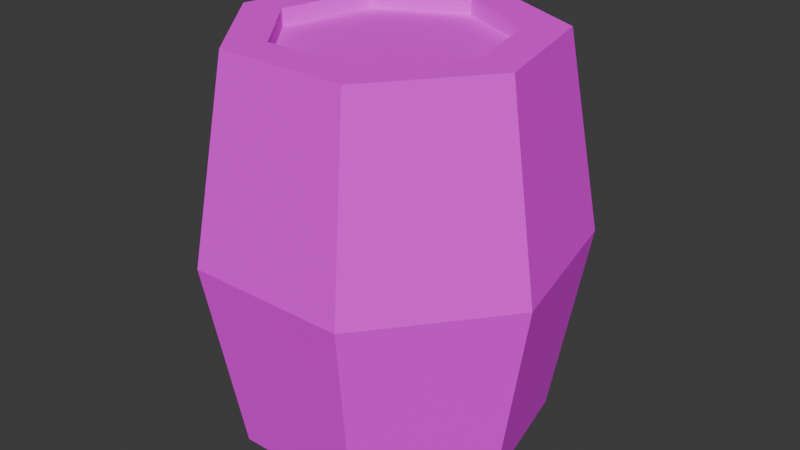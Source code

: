 # Source: barrel.blend  (saved by Blender 5.0.119; exported with 4.5.12 LTS)
import bpy
from mathutils import Matrix  # noqa: F401  (used for matrix-valued properties, if any)

bpy.ops.wm.read_factory_settings(use_empty=True)
scene = bpy.context.scene
scene.name = 'Scene'

# ---- collections
col_collection = bpy.data.collections.new('Collection'); scene.collection.children.link(col_collection)

# ---- images (referenced by path relative to the original .blend; pixels are not part of the script)
import os
ASSET_DIR = os.environ.get("B2B_ASSET_DIR", "")  # directory of the original .blend (textures are referenced by path, not embedded)
HERE = os.path.dirname(os.path.abspath(__file__))  # packed textures are extracted next to this script under _unpacked/

def load_image(name, relpath, width, height, colorspace="sRGB"):
    """Load a texture the original file referenced (path relative to the .blend, or extracted next to this script)."""
    p = next((c for c in (os.path.join(HERE, relpath), os.path.join(ASSET_DIR, relpath)) if relpath and os.path.exists(c)), "")
    if p:
        img = bpy.data.images.load(p, check_existing=True)
        img.name = name
    else:  # same state as the original file: an image datablock whose file is absent (Cycles renders it pink)
        img = bpy.data.images.new(name, width, height)
        img.source = "FILE"
        img.filepath = "//" + (relpath or name)
    img.colorspace_settings.name = colorspace
    return img
img_barrel_uv_1__png = load_image('barrel_uv(1).png', 'barrel_uv(1).png', 1024, 1024, 'sRGB')

# ---- materials (node trees are filled in below, after node groups)
mat_material = bpy.data.materials.new('Material')
mat_material.alpha_threshold = 0.0
mat_material.use_backface_culling_lightprobe_volume = False
mat_material.roughness = 0.5
mat_material.line_color = (0.0, 0.0, 0.0, 1.0)

# ---- material node trees
mat_material.use_nodes = True; mat_material.node_tree.nodes.clear()
_N = mat_material.node_tree.nodes; _L = mat_material.node_tree.links
n0 = _N.new('ShaderNodeOutputMaterial'); n0.name = 'Material Output'; n0.location = (200, 100)
n1 = _N.new('ShaderNodeBsdfPrincipled'); n1.name = 'Principled BSDF'; n1.location = (-200, 100)
n1.inputs[2].default_value = 1.0
n2 = _N.new('ShaderNodeTexImage'); n2.name = 'Image Texture'; n2.location = (-502, 94)
n2.image = img_barrel_uv_1__png
n2.interpolation = 'Closest'
_L.new(n1.outputs[0], n0.inputs[0])
_L.new(n2.outputs[0], n1.inputs[0])
_L.new(n2.outputs[1], n1.inputs[4])
n0.is_active_output = True

# ---- world
world_world = bpy.data.worlds.new('World'); scene.world = world_world
world_world.use_nodes = True; world_world.node_tree.nodes.clear()
_N = world_world.node_tree.nodes; _L = world_world.node_tree.links
n0 = _N.new('ShaderNodeOutputWorld'); n0.name = 'World Output'; n0.location = (200, 100)
n1 = _N.new('ShaderNodeBackground'); n1.name = 'Background'; n1.location = (-200, 100)
n1.inputs[0].default_value = (0.05088, 0.05088, 0.05088, 1.0)
_L.new(n1.outputs[0], n0.inputs[0])
n0.is_active_output = True
world_world.color = (0.05088, 0.05088, 0.05088)
world_world.sun_shadow_jitter_overblur = 0.0

# ---- meshes
me_cylinder = bpy.data.meshes.new('Cylinder')
me_cylinder.from_pydata([(0.0, 1.0, 0.00629), (0.0, 0.7332, 2.56), (0.7818, 0.6235, 0.00629), (0.5732, 0.4571, 2.56), (0.9749, -0.2225, 0.00629), (0.7148, -0.1632, 2.56), (0.4339, -0.901, 0.00629), (0.3181, -0.6606, 2.56), (-0.4339, -0.901, 0.00629), (-0.3181, -0.6606, 2.56), (-0.9749, -0.2225, 0.00629), (-0.7148, -0.1632, 2.56), (-0.7818, 0.6235, 0.00629), (-0.5732, 0.4571, 2.56), (1.918e-09, 1.225, 1.283), (0.958, 0.7639, 1.283), (1.195, -0.2726, 1.283), (0.5316, -1.104, 1.283), (-0.5316, -1.104, 1.283), (-1.195, -0.2726, 1.283), (-0.958, 0.7639, 1.283), (0.7818, 0.6235, 2.56), (0.0, 1.0, 2.56), (0.9749, -0.2225, 2.56), (0.4339, -0.901, 2.56), (-0.4339, -0.901, 2.56), (-0.9749, -0.2225, 2.56), (-0.7818, 0.6235, 2.56), (0.5732, 0.4571, 2.451), (0.0, 0.7332, 2.451), (0.7148, -0.1632, 2.451), (0.3181, -0.6606, 2.451), (-0.3181, -0.6606, 2.451), (-0.7148, -0.1632, 2.451), (-0.5732, 0.4571, 2.451), (0.82, 0.6539, 0.283), (1.023, -0.2334, 0.283), (0.4551, -0.945, 0.283), (-0.4551, -0.945, 0.283), (-1.023, -0.2334, 0.283), (-0.82, 0.6539, 0.283), (4.158e-10, 1.049, 0.283), (8.388e-10, 1.099, 0.5645), (0.8588, 0.6849, 0.5645), (1.071, -0.2444, 0.5645), (0.4766, -0.9897, 0.5645), (-0.4766, -0.9897, 0.5645), (-1.071, -0.2444, 0.5645), (-0.8588, 0.6849, 0.5645), (3.542e-10, 1.042, 2.324), (0.8143, 0.6494, 2.324), (1.015, -0.2318, 2.324), (0.4519, -0.9384, 2.324), (-0.4519, -0.9384, 2.324), (-1.015, -0.2318, 2.324), (-0.8143, 0.6494, 2.324), (0.8482, 0.6765, 2.078), (1.058, -0.2414, 2.078), (0.4707, -0.9775, 2.078), (-0.4707, -0.9775, 2.078), (-1.058, -0.2414, 2.078), (-0.8482, 0.6765, 2.078), (7.233e-10, 1.085, 2.078)], [], [(49, 22, 21, 50), (50, 21, 23, 51), (51, 23, 24, 52), (52, 24, 25, 53), (53, 25, 26, 54), (3, 1, 29, 28), (54, 26, 27, 55), (55, 27, 22, 49), (0, 2, 4, 6, 8, 10, 12), (48, 20, 14, 42), (47, 19, 20, 48), (46, 18, 19, 47), (45, 17, 18, 46), (44, 16, 17, 45), (43, 15, 16, 44), (42, 14, 15, 43), (1, 3, 21, 22), (3, 5, 23, 21), (5, 7, 24, 23), (7, 9, 25, 24), (9, 11, 26, 25), (11, 13, 27, 26), (13, 1, 22, 27), (28, 29, 34, 33, 32, 31, 30), (13, 11, 33, 34), (9, 7, 31, 32), (5, 3, 28, 30), (1, 13, 34, 29), (11, 9, 32, 33), (7, 5, 30, 31), (0, 41, 35, 2), (2, 35, 36, 4), (4, 36, 37, 6), (6, 37, 38, 8), (8, 38, 39, 10), (10, 39, 40, 12), (12, 40, 41, 0), (41, 42, 43, 35), (35, 43, 44, 36), (36, 44, 45, 37), (37, 45, 46, 38), (38, 46, 47, 39), (39, 47, 48, 40), (40, 48, 42, 41), (61, 55, 49, 62), (60, 54, 55, 61), (59, 53, 54, 60), (58, 52, 53, 59), (57, 51, 52, 58), (56, 50, 51, 57), (62, 49, 50, 56), (14, 62, 56, 15), (15, 56, 57, 16), (16, 57, 58, 17), (17, 58, 59, 18), (18, 59, 60, 19), (19, 60, 61, 20), (20, 61, 62, 14)])
_uv = me_cylinder.uv_layers.new(name='UVMap')
_uv.uv.foreach_set('vector', [0.7742, 0.5066, 0.7479, 0.5006, 0.7626, 0.4037, 0.7896, 0.4057, 0.7896, 0.4057, 0.7626, 0.4037, 0.7626, 0.3057, 0.7896, 0.3037, 0.7896, 0.3037, 0.7626, 0.3057, 0.7479, 0.2089, 0.7742, 0.2028, 0.7742, 0.2028, 0.7479, 0.2089, 0.7188, 0.1153, 0.7439, 0.1054, 0.7439, 0.1054, 0.7188, 0.1153, 0.6759, 0.0272, 0.6992, 0.01358, 0.8167, 0.2739, 0.8167, 0.2021, 0.829, 0.2021, 0.829, 0.2739, 0.6992, 0.6959, 0.6759, 0.6822, 0.7188, 0.5941, 0.7439, 0.6041, 0.7439, 0.6041, 0.7188, 0.5941, 0.7479, 0.5006, 0.7742, 0.5066, 0.4273, 0.7732, 0.5228, 0.7514, 0.5994, 0.8125, 0.5994, 0.9105, 0.5228, 0.9716, 0.4273, 0.9498, 0.3848, 0.8615, 0.01591, 0.1406, 0.103, 0.1405, 0.09949, 0.2571, 0.01755, 0.2565, 0.01358, 0.02219, 0.1038, 0.01358, 0.103, 0.1405, 0.01591, 0.1406, 0.01665, 0.6954, 0.09725, 0.6968, 0.09943, 0.8128, 0.01358, 0.806, 0.01781, 0.5874, 0.09648, 0.5883, 0.09725, 0.6968, 0.01665, 0.6954, 0.01835, 0.4803, 0.09628, 0.4801, 0.09648, 0.5883, 0.01781, 0.5874, 0.01566, 0.3695, 0.09902, 0.3701, 0.09628, 0.4801, 0.01835, 0.4803, 0.01755, 0.2565, 0.09949, 0.2571, 0.09902, 0.3701, 0.01566, 0.3695, 0.7372, 0.8978, 0.8072, 0.9138, 0.8139, 0.9432, 0.7184, 0.9214, 0.8072, 0.9138, 0.8634, 0.869, 0.8905, 0.8821, 0.8139, 0.9432, 0.8634, 0.869, 0.8634, 0.7972, 0.8905, 0.7841, 0.8905, 0.8821, 0.8634, 0.7972, 0.8072, 0.7524, 0.8139, 0.723, 0.8905, 0.7841, 0.8072, 0.7524, 0.7372, 0.7684, 0.7184, 0.7448, 0.8139, 0.723, 0.7372, 0.7684, 0.706, 0.8331, 0.6759, 0.8331, 0.7184, 0.7448, 0.706, 0.8331, 0.7372, 0.8978, 0.7184, 0.9214, 0.6759, 0.8331, 0.9553, 0.159, 0.8852, 0.175, 0.829, 0.1302, 0.829, 0.05837, 0.8852, 0.01358, 0.9553, 0.02957, 0.9864, 0.09429, 0.8167, 0.1302, 0.8167, 0.05837, 0.829, 0.05837, 0.829, 0.1302, 0.8167, 0.4894, 0.8167, 0.4176, 0.829, 0.4176, 0.829, 0.4894, 0.8167, 0.3457, 0.8167, 0.2739, 0.829, 0.2739, 0.829, 0.3457, 0.8167, 0.2021, 0.8167, 0.1302, 0.829, 0.1302, 0.829, 0.2021, 0.8167, 0.5613, 0.8167, 0.4894, 0.829, 0.4894, 0.829, 0.5613, 0.8167, 0.4176, 0.8167, 0.3457, 0.829, 0.3457, 0.829, 0.4176, 0.6024, 0.2112, 0.6333, 0.2041, 0.6487, 0.3057, 0.6171, 0.3081, 0.6171, 0.3081, 0.6487, 0.3057, 0.6487, 0.4085, 0.6171, 0.4061, 0.6171, 0.4061, 0.6487, 0.4085, 0.6333, 0.5101, 0.6024, 0.5029, 0.6024, 0.5029, 0.6333, 0.5101, 0.6027, 0.6082, 0.5732, 0.5965, 0.5732, 0.5965, 0.6027, 0.6082, 0.5578, 0.7006, 0.5304, 0.6846, 0.5304, 0.02957, 0.5578, 0.01358, 0.6027, 0.106, 0.5732, 0.1177, 0.5732, 0.1177, 0.6027, 0.106, 0.6333, 0.2041, 0.6024, 0.2112, 0.2821, 0.5263, 0.2507, 0.5336, 0.2345, 0.4272, 0.2667, 0.4247, 0.2667, 0.4247, 0.2345, 0.4272, 0.2345, 0.3195, 0.2667, 0.322, 0.2667, 0.322, 0.2345, 0.3195, 0.2507, 0.2131, 0.2821, 0.2204, 0.2821, 0.2204, 0.2507, 0.2131, 0.2827, 0.1104, 0.3127, 0.1223, 0.3127, 0.1223, 0.2827, 0.1104, 0.3297, 0.01358, 0.3576, 0.02985, 0.3576, 0.7169, 0.3297, 0.7331, 0.2827, 0.6363, 0.3127, 0.6245, 0.3127, 0.6245, 0.2827, 0.6363, 0.2507, 0.5336, 0.2821, 0.5263, 0.4556, 0.6287, 0.4294, 0.6183, 0.4598, 0.5208, 0.4872, 0.5272, 0.4091, 0.7242, 0.3848, 0.7101, 0.4294, 0.6183, 0.4556, 0.6287, 0.4556, 0.1092, 0.4294, 0.1195, 0.3848, 0.02778, 0.4091, 0.01358, 0.4872, 0.2107, 0.4598, 0.217, 0.4294, 0.1195, 0.4556, 0.1092, 0.5032, 0.3158, 0.4751, 0.3179, 0.4598, 0.217, 0.4872, 0.2107, 0.5032, 0.4221, 0.4751, 0.4199, 0.4751, 0.3179, 0.5032, 0.3158, 0.4872, 0.5272, 0.4598, 0.5208, 0.4751, 0.4199, 0.5032, 0.4221, 0.09949, 0.2571, 0.1929, 0.2608, 0.189, 0.3731, 0.09902, 0.3701, 0.09902, 0.3701, 0.189, 0.3731, 0.1851, 0.4822, 0.09628, 0.4801, 0.09628, 0.4801, 0.1851, 0.4822, 0.1835, 0.5892, 0.09648, 0.5883, 0.09648, 0.5883, 0.1835, 0.5892, 0.1836, 0.6953, 0.09725, 0.6968, 0.09725, 0.6968, 0.1836, 0.6953, 0.1894, 0.801, 0.09943, 0.8128, 0.1038, 0.01358, 0.2073, 0.02579, 0.1991, 0.1456, 0.103, 0.1405, 0.103, 0.1405, 0.1991, 0.1456, 0.1929, 0.2608, 0.09949, 0.2571])
me_cylinder.materials.append(mat_material)
me_cylinder.update()

# ---- objects
ob_cylinder = bpy.data.objects.new('Cylinder', me_cylinder)

# ---- transforms, parenting, visibility, modifiers, constraints
ob_cylinder.location = (0.0, 0.0, 0.0)

# ---- collection membership
col_collection.objects.link(ob_cylinder)

# ---- scene / render settings (as saved in the file)
scene.frame_start = 1; scene.frame_end = 250; scene.frame_set(1)
scene.render.engine = 'BLENDER_EEVEE_NEXT'
scene.render.bake_bias = 0.0
scene.render.bake_samples = 0
scene.cycles.sampling_pattern = 'TABULATED_SOBOL'
scene.eevee.use_volume_custom_range = False
bpy.context.view_layer.update()

# ---- added for rendering (the .blend has no active camera and no usable light): camera, sun
cam_auto = bpy.data.cameras.new('AutoCamera')
cam_auto.lens = 50.0
cam_auto.sensor_width = 36.0
cam_auto.clip_end = 1000.0
ob_auto_camera = bpy.data.objects.new('AutoCamera', cam_auto)
scene.collection.objects.link(ob_auto_camera)
ob_auto_camera.location = (3.88729, -4.60407, 4.39275)
ob_auto_camera.rotation_euler = (1.09748, -7.21219e-08, 0.694738)
scene.camera = ob_auto_camera
light_auto_sun = bpy.data.lights.new('AutoSun', 'SUN')
light_auto_sun.energy = 3.0
light_auto_sun.angle = 0.0523599
ob_auto_sun = bpy.data.objects.new('AutoSun', light_auto_sun)
scene.collection.objects.link(ob_auto_sun)
ob_auto_sun.rotation_euler = (0.872665, 0.174533, 0.523599)
bpy.context.view_layer.update()
